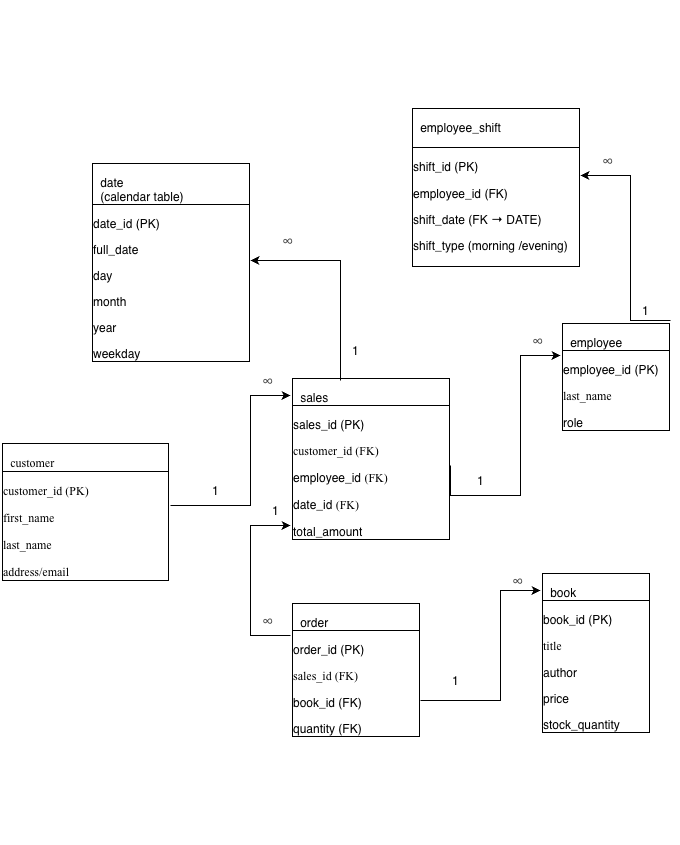

The diagram above was exported from draw.io. Its source (the exported page's mxGraphModel, read from the mxfile embedded in the PNG):
<mxGraphModel dx="946" dy="1599" grid="1" gridSize="10" guides="1" tooltips="1" connect="1" arrows="1" fold="1" page="1" pageScale="1" pageWidth="850" pageHeight="1100" background="#FFFFFF" math="0" shadow="0">
  <root>
    <mxCell id="0" />
    <mxCell id="1" parent="0" />
    <mxCell id="zAU4SF67Je9D2SyoxdWZ-5" edge="1" parent="1" source="zAU4SF67Je9D2SyoxdWZ-1" style="edgeStyle=orthogonalEdgeStyle;rounded=0;orthogonalLoop=1;jettySize=auto;html=1;" target="zAU4SF67Je9D2SyoxdWZ-2" value="">
      <mxGeometry relative="1" as="geometry">
        <Array as="points">
          <mxPoint x="320" y="140" />
          <mxPoint x="320" y="30" />
        </Array>
      </mxGeometry>
    </mxCell>
    <mxCell id="zAU4SF67Je9D2SyoxdWZ-1" parent="1" style="text;whiteSpace=wrap;html=1;" value="&lt;br&gt;&lt;br&gt;&lt;br&gt;&lt;br&gt;&lt;br&gt;&lt;br&gt;&lt;br&gt;&lt;table class=&quot;MsoTableGrid&quot; border=&quot;1&quot; cellspacing=&quot;0&quot; cellpadding=&quot;0&quot; style=&quot;border-collapse:collapse;border:none;mso-border-alt:solid windowtext .5pt;&amp;lt;br/&amp;gt; mso-yfti-tbllook:1184;mso-padding-alt:0cm 5.4pt 0cm 5.4pt&quot;&gt; &lt;tbody&gt;&lt;tr style=&quot;mso-yfti-irow:0;mso-yfti-firstrow:yes;height:20.8pt&quot;&gt;  &lt;td width=&quot;151&quot; valign=&quot;top&quot; style=&quot;width: 113.15pt; border: 1pt solid windowtext; padding: 0cm 5.4pt; height: 20.8pt;&quot;&gt;&lt;p class=&quot;MsoNormal&quot; style=&quot;margin-bottom:0cm;line-height:normal&quot;&gt;&lt;span style=&quot;font-family:&amp;quot;Times New Roman&amp;quot;,serif&quot;&gt;customer&lt;/span&gt;&lt;/p&gt;  &lt;/td&gt; &lt;/tr&gt; &lt;tr style=&quot;mso-yfti-irow:1;mso-yfti-lastrow:yes;height:56.55pt&quot;&gt;  &lt;td width=&quot;151&quot; valign=&quot;top&quot; style=&quot;width: 113.15pt; border: 1pt solid windowtext; height: 56.55pt;&quot;&gt;&lt;p class=&quot;MsoNormal&quot; style=&quot;margin-bottom:0cm;line-height:normal&quot;&gt;&lt;span style=&quot;font-family:&amp;quot;Times New Roman&amp;quot;,serif&quot;&gt;customer_id (PK)&lt;/span&gt;&lt;/p&gt;&lt;p class=&quot;MsoNormal&quot; style=&quot;margin-bottom:0cm;line-height:normal&quot;&gt;&lt;span style=&quot;font-family: &amp;quot;Times New Roman&amp;quot;, serif; background-color: transparent; color: light-dark(rgb(0, 0, 0), rgb(255, 255, 255));&quot;&gt;first_name&lt;/span&gt;&lt;/p&gt;&lt;p class=&quot;MsoNormal&quot; style=&quot;margin-bottom:0cm;line-height:normal&quot;&gt;&lt;span style=&quot;font-family:&amp;quot;Times New Roman&amp;quot;,serif&quot;&gt;last_name&lt;/span&gt;&lt;/p&gt;&lt;p class=&quot;MsoNormal&quot; style=&quot;margin-bottom:0cm;line-height:normal&quot;&gt;&lt;span style=&quot;font-family: &amp;quot;Times New Roman&amp;quot;, serif; background-color: transparent; color: light-dark(rgb(0, 0, 0), rgb(255, 255, 255));&quot;&gt;address/email&lt;/span&gt;&lt;/p&gt;  &lt;/td&gt; &lt;/tr&gt;&lt;/tbody&gt;&lt;/table&gt;" vertex="1">
      <mxGeometry height="270" width="170" x="70" y="-30" as="geometry" />
    </mxCell>
    <mxCell id="zAU4SF67Je9D2SyoxdWZ-2" parent="1" style="text;whiteSpace=wrap;html=1;" value="&lt;br&gt;&lt;br&gt;&lt;br&gt;&lt;br&gt;&lt;br&gt;&lt;br&gt;&lt;br&gt;&lt;table class=&quot;MsoTableGrid&quot; border=&quot;1&quot; cellspacing=&quot;0&quot; cellpadding=&quot;0&quot; style=&quot;border-collapse:collapse;border:none;mso-border-alt:solid windowtext .5pt;&amp;lt;br/&amp;gt; mso-yfti-tbllook:1184;mso-padding-alt:0cm 5.4pt 0cm 5.4pt&quot;&gt; &lt;tbody&gt;&lt;tr style=&quot;mso-yfti-irow:0;mso-yfti-firstrow:yes&quot;&gt;  &lt;td width=&quot;141&quot; valign=&quot;top&quot; style=&quot;width: 106.1pt; border: 1pt solid windowtext; padding: 0cm 5.4pt;&quot;&gt;&lt;p class=&quot;MsoNormal&quot; style=&quot;margin-bottom:0cm;line-height:normal&quot;&gt;sales&lt;/p&gt;  &lt;/td&gt; &lt;/tr&gt; &lt;tr style=&quot;mso-yfti-irow:1;mso-yfti-lastrow:yes&quot;&gt;  &lt;td width=&quot;141&quot; valign=&quot;top&quot; style=&quot;width: 106.1pt; border: 1pt solid windowtext;&quot;&gt;&lt;p class=&quot;MsoNormal&quot; style=&quot;margin-bottom:0cm;line-height:normal&quot;&gt;sales_id (PK)&lt;/p&gt;&lt;p class=&quot;MsoNormal&quot; style=&quot;margin-bottom:0cm;line-height:normal&quot;&gt;&lt;span style=&quot;font-family: &amp;quot;Times New Roman&amp;quot;, serif; background-color: transparent; color: light-dark(rgb(0, 0, 0), rgb(255, 255, 255));&quot;&gt;customer_id (FK)&lt;/span&gt;&lt;/p&gt;&lt;p class=&quot;MsoNormal&quot; style=&quot;margin-bottom:0cm;line-height:normal&quot;&gt;employee_id &lt;span style=&quot;font-family:&amp;quot;Times New Roman&amp;quot;,serif&quot;&gt;(FK)&lt;/span&gt;&lt;/p&gt;&lt;p class=&quot;MsoNormal&quot; style=&quot;margin-bottom:0cm;line-height:normal&quot;&gt;date_id &lt;span style=&quot;font-family:&amp;quot;Times New Roman&amp;quot;,serif&quot;&gt;(FK)&lt;/span&gt;&lt;/p&gt;&lt;p class=&quot;MsoNormal&quot; style=&quot;margin-bottom:0cm;line-height:normal&quot;&gt;total_amount&lt;/p&gt;  &lt;/td&gt; &lt;/tr&gt;&lt;/tbody&gt;&lt;/table&gt;" vertex="1">
      <mxGeometry height="230" width="160" x="360" y="-95" as="geometry" />
    </mxCell>
    <mxCell id="zAU4SF67Je9D2SyoxdWZ-4" parent="1" style="text;whiteSpace=wrap;html=1;" value="&lt;br&gt;&lt;br&gt;&lt;br&gt;&lt;br&gt;&lt;br&gt;&lt;br&gt;&lt;br&gt;&lt;table class=&quot;MsoTableGrid&quot; border=&quot;1&quot; cellspacing=&quot;0&quot; cellpadding=&quot;0&quot; style=&quot;border-collapse:collapse;border:none;mso-border-alt:solid windowtext .5pt;&amp;lt;br/&amp;gt; mso-yfti-tbllook:1184;mso-padding-alt:0cm 5.4pt 0cm 5.4pt&quot;&gt; &lt;tbody&gt;&lt;tr style=&quot;mso-yfti-irow:0;mso-yfti-firstrow:yes&quot;&gt;  &lt;td width=&quot;115&quot; valign=&quot;top&quot; style=&quot;width: 86.35pt; border: 1pt solid windowtext; padding: 0cm 5.4pt;&quot;&gt;&lt;p class=&quot;MsoNormal&quot; style=&quot;margin-bottom:0cm;line-height:normal&quot;&gt;book&lt;/p&gt;  &lt;/td&gt; &lt;/tr&gt; &lt;tr style=&quot;mso-yfti-irow:1;mso-yfti-lastrow:yes&quot;&gt;  &lt;td width=&quot;115&quot; valign=&quot;top&quot; style=&quot;width: 86.35pt; border: 1pt solid windowtext;&quot;&gt;&lt;p class=&quot;MsoNormal&quot; style=&quot;margin-bottom:0cm;line-height:normal&quot;&gt;book_id (PK)&lt;/p&gt;&lt;p class=&quot;MsoNormal&quot; style=&quot;margin-bottom:0cm;line-height:normal&quot;&gt;&lt;span style=&quot;font-family: &amp;quot;Times New Roman&amp;quot;, serif; background-color: transparent; color: light-dark(rgb(0, 0, 0), rgb(255, 255, 255));&quot;&gt;title&lt;/span&gt;&lt;/p&gt;&lt;p class=&quot;MsoNormal&quot; style=&quot;margin-bottom:0cm;line-height:normal&quot;&gt;author&lt;/p&gt;&lt;p class=&quot;MsoNormal&quot; style=&quot;margin-bottom:0cm;line-height:normal&quot;&gt;price&lt;/p&gt;&lt;p class=&quot;MsoNormal&quot; style=&quot;margin-bottom:0cm;line-height:normal&quot;&gt;stock_quantity&lt;/p&gt;  &lt;/td&gt; &lt;/tr&gt;&lt;/tbody&gt;&lt;/table&gt;" vertex="1">
      <mxGeometry height="380" width="110" x="610" y="100" as="geometry" />
    </mxCell>
    <mxCell id="zAU4SF67Je9D2SyoxdWZ-15" parent="1" style="text;whiteSpace=wrap;html=1;" value="&lt;p class=&quot;MsoNormal&quot;&gt;1&lt;/p&gt;" vertex="1">
      <mxGeometry width="40" x="280" y="100" as="geometry" />
    </mxCell>
    <mxCell id="zAU4SF67Je9D2SyoxdWZ-19" parent="1" style="text;whiteSpace=wrap;html=1;" value="&lt;span style=&quot;color: rgb(71, 71, 71); font-family: &amp;quot;Google Sans&amp;quot;, Arial, sans-serif; font-size: 16px; font-style: normal; font-variant-ligatures: normal; font-variant-caps: normal; font-weight: 400; letter-spacing: normal; orphans: 2; text-align: start; text-indent: 0px; text-transform: none; widows: 2; word-spacing: 0px; -webkit-text-stroke-width: 0px; white-space: normal; background-color: rgb(255, 255, 255); text-decoration-thickness: initial; text-decoration-style: initial; text-decoration-color: initial; display: inline !important; float: none;&quot;&gt;∞&lt;/span&gt;" vertex="1">
      <mxGeometry height="40" width="40" x="330" as="geometry" />
    </mxCell>
    <mxCell id="zAU4SF67Je9D2SyoxdWZ-20" parent="1" style="text;whiteSpace=wrap;html=1;" value="&lt;br&gt;&lt;br&gt;&lt;br&gt;&lt;br&gt;&lt;br&gt;&lt;br&gt;&lt;br&gt;&lt;table class=&quot;MsoTableGrid&quot; border=&quot;1&quot; cellspacing=&quot;0&quot; cellpadding=&quot;0&quot; style=&quot;border-collapse:collapse;border:none;mso-border-alt:solid windowtext .5pt;&amp;lt;br/&amp;gt; mso-yfti-tbllook:1184;mso-padding-alt:0cm 5.4pt 0cm 5.4pt&quot;&gt; &lt;tbody&gt;&lt;tr style=&quot;mso-yfti-irow:0;mso-yfti-firstrow:yes&quot;&gt;  &lt;td width=&quot;141&quot; valign=&quot;top&quot; style=&quot;width: 106.1pt; border: 1pt solid windowtext; padding: 0cm 5.4pt;&quot;&gt;&lt;p class=&quot;MsoNormal&quot; style=&quot;margin-bottom:0cm;line-height:normal&quot;&gt;employee&lt;/p&gt;  &lt;/td&gt; &lt;/tr&gt; &lt;tr style=&quot;mso-yfti-irow:1;mso-yfti-lastrow:yes&quot;&gt;  &lt;td width=&quot;141&quot; valign=&quot;top&quot; style=&quot;width: 106.1pt; border: 1pt solid windowtext;&quot;&gt;&lt;p class=&quot;MsoNormal&quot; style=&quot;margin-bottom:0cm;line-height:normal&quot;&gt;employee_id (PK)&lt;/p&gt;&lt;p class=&quot;MsoNormal&quot; style=&quot;margin-bottom:0cm;line-height:normal&quot;&gt;&lt;span style=&quot;font-family: &amp;quot;Times New Roman&amp;quot;, serif; background-color: transparent; color: light-dark(rgb(0, 0, 0), rgb(255, 255, 255));&quot;&gt;last_name&lt;/span&gt;&lt;/p&gt;&lt;p class=&quot;MsoNormal&quot; style=&quot;margin-bottom:0cm;line-height:normal&quot;&gt;role&lt;/p&gt;  &lt;/td&gt; &lt;/tr&gt;&lt;/tbody&gt;&lt;/table&gt;" vertex="1">
      <mxGeometry height="210" width="110" x="630" y="-150" as="geometry" />
    </mxCell>
    <mxCell id="zAU4SF67Je9D2SyoxdWZ-23" edge="1" parent="1" style="edgeStyle=orthogonalEdgeStyle;rounded=0;orthogonalLoop=1;jettySize=auto;html=1;" value="">
      <mxGeometry relative="1" as="geometry">
        <Array as="points">
          <mxPoint x="520" y="130" />
          <mxPoint x="590" y="130" />
          <mxPoint x="590" y="-10" />
        </Array>
        <mxPoint x="520" y="100" as="sourcePoint" />
        <mxPoint x="630" y="-10" as="targetPoint" />
      </mxGeometry>
    </mxCell>
    <mxCell id="zAU4SF67Je9D2SyoxdWZ-24" parent="1" style="text;whiteSpace=wrap;html=1;" value="&lt;span style=&quot;color: rgb(71, 71, 71); font-family: &amp;quot;Google Sans&amp;quot;, Arial, sans-serif; font-size: 16px; font-style: normal; font-variant-ligatures: normal; font-variant-caps: normal; font-weight: 400; letter-spacing: normal; orphans: 2; text-align: start; text-indent: 0px; text-transform: none; widows: 2; word-spacing: 0px; -webkit-text-stroke-width: 0px; white-space: normal; background-color: rgb(255, 255, 255); text-decoration-thickness: initial; text-decoration-style: initial; text-decoration-color: initial; display: inline !important; float: none;&quot;&gt;∞&lt;/span&gt;" vertex="1">
      <mxGeometry height="40" width="40" x="600" y="-40" as="geometry" />
    </mxCell>
    <mxCell id="zAU4SF67Je9D2SyoxdWZ-25" parent="1" style="text;whiteSpace=wrap;html=1;" value="&lt;p class=&quot;MsoNormal&quot;&gt;1&lt;/p&gt;" vertex="1">
      <mxGeometry width="40" x="545" y="90" as="geometry" />
    </mxCell>
    <mxCell id="zAU4SF67Je9D2SyoxdWZ-26" parent="1" style="text;whiteSpace=wrap;html=1;" value="&lt;br&gt;&lt;br&gt;&lt;br&gt;&lt;br&gt;&lt;br&gt;&lt;br&gt;&lt;br&gt;&lt;table class=&quot;MsoTableGrid&quot; border=&quot;1&quot; cellspacing=&quot;0&quot; cellpadding=&quot;0&quot; style=&quot;border-collapse:collapse;border:none;mso-border-alt:solid windowtext .5pt;&amp;lt;br/&amp;gt; mso-yfti-tbllook:1184;mso-padding-alt:0cm 5.4pt 0cm 5.4pt&quot;&gt; &lt;tbody&gt;&lt;tr style=&quot;mso-yfti-irow:0;mso-yfti-firstrow:yes&quot;&gt;  &lt;td width=&quot;113&quot; valign=&quot;top&quot; style=&quot;width: 84.8pt; border: 1pt solid windowtext; padding: 0cm 5.4pt;&quot;&gt;&lt;p class=&quot;MsoNormal&quot; style=&quot;margin-bottom:0cm;line-height:normal&quot;&gt;order&lt;/p&gt;  &lt;/td&gt; &lt;/tr&gt; &lt;tr style=&quot;mso-yfti-irow:1;mso-yfti-lastrow:yes&quot;&gt;  &lt;td width=&quot;113&quot; valign=&quot;top&quot; style=&quot;width: 84.8pt; border: 1pt solid windowtext;&quot;&gt;&lt;p class=&quot;MsoNormal&quot; style=&quot;margin-bottom:0cm;line-height:normal&quot;&gt;order_id (PK)&lt;/p&gt;&lt;p class=&quot;MsoNormal&quot; style=&quot;margin-bottom:0cm;line-height:normal&quot;&gt;&lt;span style=&quot;font-family:&amp;quot;Times New Roman&amp;quot;,serif&quot;&gt;sales_id (FK)&lt;/span&gt;&lt;/p&gt;&lt;p class=&quot;MsoNormal&quot; style=&quot;margin-bottom:0cm;line-height:normal&quot;&gt;book_id (FK)&lt;/p&gt;&lt;p class=&quot;MsoNormal&quot; style=&quot;margin-bottom:0cm;line-height:normal&quot;&gt;quantity (FK)&lt;/p&gt;  &lt;/td&gt; &lt;/tr&gt;&lt;/tbody&gt;&lt;/table&gt;" vertex="1">
      <mxGeometry height="290" width="130" x="360" y="130" as="geometry" />
    </mxCell>
    <mxCell id="zAU4SF67Je9D2SyoxdWZ-28" edge="1" parent="1" style="edgeStyle=orthogonalEdgeStyle;rounded=0;orthogonalLoop=1;jettySize=auto;html=1;" value="">
      <mxGeometry relative="1" as="geometry">
        <Array as="points">
          <mxPoint x="320" y="270" />
          <mxPoint x="320" y="160" />
        </Array>
        <mxPoint x="360" y="270" as="sourcePoint" />
        <mxPoint x="360" y="160" as="targetPoint" />
      </mxGeometry>
    </mxCell>
    <mxCell id="zAU4SF67Je9D2SyoxdWZ-29" parent="1" style="text;whiteSpace=wrap;html=1;" value="&lt;p class=&quot;MsoNormal&quot;&gt;1&lt;/p&gt;" vertex="1">
      <mxGeometry width="40" x="340" y="120" as="geometry" />
    </mxCell>
    <mxCell id="zAU4SF67Je9D2SyoxdWZ-30" parent="1" style="text;whiteSpace=wrap;html=1;" value="&lt;span style=&quot;color: rgb(71, 71, 71); font-family: &amp;quot;Google Sans&amp;quot;, Arial, sans-serif; font-size: 16px; font-style: normal; font-variant-ligatures: normal; font-variant-caps: normal; font-weight: 400; letter-spacing: normal; orphans: 2; text-align: start; text-indent: 0px; text-transform: none; widows: 2; word-spacing: 0px; -webkit-text-stroke-width: 0px; white-space: normal; background-color: rgb(255, 255, 255); text-decoration-thickness: initial; text-decoration-style: initial; text-decoration-color: initial; display: inline !important; float: none;&quot;&gt;∞&lt;/span&gt;" vertex="1">
      <mxGeometry height="50" width="50" x="330" y="240" as="geometry" />
    </mxCell>
    <mxCell id="zAU4SF67Je9D2SyoxdWZ-31" parent="1" style="text;whiteSpace=wrap;html=1;" value="&lt;br&gt;&lt;br&gt;&lt;br&gt;&lt;br&gt;&lt;br&gt;&lt;br&gt;&lt;br&gt;&lt;table class=&quot;MsoTableGrid&quot; border=&quot;1&quot; cellspacing=&quot;0&quot; cellpadding=&quot;0&quot; style=&quot;border-collapse:collapse;border:none;mso-border-alt:solid windowtext .5pt;&amp;lt;br/&amp;gt; mso-yfti-tbllook:1184;mso-padding-alt:0cm 5.4pt 0cm 5.4pt&quot;&gt; &lt;tbody&gt;&lt;tr style=&quot;mso-yfti-irow:0;mso-yfti-firstrow:yes&quot;&gt;  &lt;td width=&quot;160&quot; valign=&quot;top&quot; style=&quot;width: 120.25pt; border: 1pt solid windowtext; padding: 0cm 5.4pt;&quot;&gt;&lt;p class=&quot;MsoNormal&quot; style=&quot;margin-bottom:0cm;line-height:normal&quot;&gt;date&lt;br&gt;  (calendar table)&lt;/p&gt;  &lt;/td&gt; &lt;/tr&gt; &lt;tr style=&quot;mso-yfti-irow:1;mso-yfti-lastrow:yes&quot;&gt;  &lt;td width=&quot;160&quot; valign=&quot;top&quot; style=&quot;width: 120.25pt; border: 1pt solid windowtext;&quot;&gt;&lt;p class=&quot;MsoNormal&quot; style=&quot;margin-bottom:0cm;line-height:normal&quot;&gt;date_id (PK) &lt;/p&gt;&lt;p class=&quot;MsoNormal&quot; style=&quot;margin-bottom:0cm;line-height:normal&quot;&gt;full_date &lt;/p&gt;&lt;p class=&quot;MsoNormal&quot; style=&quot;margin-bottom:0cm;line-height:normal&quot;&gt;day &lt;/p&gt;&lt;p class=&quot;MsoNormal&quot; style=&quot;margin-bottom:0cm;line-height:normal&quot;&gt;month &lt;/p&gt;&lt;p class=&quot;MsoNormal&quot; style=&quot;margin-bottom:0cm;line-height:normal&quot;&gt;year &lt;/p&gt;&lt;p class=&quot;MsoNormal&quot; style=&quot;margin-bottom:0cm;line-height:normal&quot;&gt;weekday&lt;/p&gt;  &lt;/td&gt; &lt;/tr&gt;&lt;/tbody&gt;&lt;/table&gt;" vertex="1">
      <mxGeometry height="220" width="160" x="160" y="-310" as="geometry" />
    </mxCell>
    <mxCell id="zAU4SF67Je9D2SyoxdWZ-33" edge="1" parent="1" style="edgeStyle=orthogonalEdgeStyle;rounded=0;orthogonalLoop=1;jettySize=auto;html=1;" value="">
      <mxGeometry relative="1" as="geometry">
        <Array as="points">
          <mxPoint x="410" y="-105" />
        </Array>
        <mxPoint x="410" y="15" as="sourcePoint" />
        <mxPoint x="320" y="-105" as="targetPoint" />
      </mxGeometry>
    </mxCell>
    <mxCell id="zAU4SF67Je9D2SyoxdWZ-39" parent="1" style="text;whiteSpace=wrap;html=1;" value="&lt;p class=&quot;MsoNormal&quot;&gt;1&lt;/p&gt;" vertex="1">
      <mxGeometry height="30" width="40" x="420" y="-40" as="geometry" />
    </mxCell>
    <mxCell id="zAU4SF67Je9D2SyoxdWZ-40" parent="1" style="text;whiteSpace=wrap;html=1;" value="&lt;span style=&quot;color: rgb(71, 71, 71); font-family: &amp;quot;Google Sans&amp;quot;, Arial, sans-serif; font-size: 16px; font-style: normal; font-variant-ligatures: normal; font-variant-caps: normal; font-weight: 400; letter-spacing: normal; orphans: 2; text-align: start; text-indent: 0px; text-transform: none; widows: 2; word-spacing: 0px; -webkit-text-stroke-width: 0px; white-space: normal; background-color: rgb(255, 255, 255); text-decoration-thickness: initial; text-decoration-style: initial; text-decoration-color: initial; display: inline !important; float: none;&quot;&gt;∞&lt;/span&gt;" vertex="1">
      <mxGeometry height="20" width="40" x="350" y="-140" as="geometry" />
    </mxCell>
    <mxCell id="zAU4SF67Je9D2SyoxdWZ-41" edge="1" parent="1" style="edgeStyle=orthogonalEdgeStyle;rounded=0;orthogonalLoop=1;jettySize=auto;html=1;" value="">
      <mxGeometry relative="1" as="geometry">
        <Array as="points">
          <mxPoint x="570" y="335" />
          <mxPoint x="570" y="225" />
        </Array>
        <mxPoint x="490" y="335" as="sourcePoint" />
        <mxPoint x="610" y="225" as="targetPoint" />
      </mxGeometry>
    </mxCell>
    <mxCell id="zAU4SF67Je9D2SyoxdWZ-42" parent="1" style="text;whiteSpace=wrap;html=1;" value="&lt;span style=&quot;color: rgb(71, 71, 71); font-family: &amp;quot;Google Sans&amp;quot;, Arial, sans-serif; font-size: 16px; font-style: normal; font-variant-ligatures: normal; font-variant-caps: normal; font-weight: 400; letter-spacing: normal; orphans: 2; text-align: start; text-indent: 0px; text-transform: none; widows: 2; word-spacing: 0px; -webkit-text-stroke-width: 0px; white-space: normal; background-color: rgb(255, 255, 255); text-decoration-thickness: initial; text-decoration-style: initial; text-decoration-color: initial; display: inline !important; float: none;&quot;&gt;∞&lt;/span&gt;" vertex="1">
      <mxGeometry height="40" width="40" x="580" y="200" as="geometry" />
    </mxCell>
    <mxCell id="zAU4SF67Je9D2SyoxdWZ-43" parent="1" style="text;whiteSpace=wrap;html=1;" value="&lt;p class=&quot;MsoNormal&quot;&gt;1&lt;/p&gt;" vertex="1">
      <mxGeometry width="40" x="520" y="290" as="geometry" />
    </mxCell>
    <mxCell id="zAU4SF67Je9D2SyoxdWZ-45" parent="1" style="text;whiteSpace=wrap;html=1;" value="&lt;br&gt;&lt;br&gt;&lt;br&gt;&lt;br&gt;&lt;br&gt;&lt;br&gt;&lt;br&gt;&lt;table class=&quot;MsoTableGrid&quot; border=&quot;1&quot; cellspacing=&quot;0&quot; cellpadding=&quot;0&quot; style=&quot;border-collapse:collapse;border:none;mso-border-alt:solid windowtext .5pt;&amp;lt;br/&amp;gt; mso-yfti-tbllook:1184;mso-padding-alt:0cm 5.4pt 0cm 5.4pt&quot;&gt; &lt;tbody&gt;&lt;tr style=&quot;mso-yfti-irow:0;mso-yfti-firstrow:yes&quot;&gt;  &lt;td width=&quot;208&quot; valign=&quot;top&quot; style=&quot;width: 155.7pt; border: 1pt solid windowtext; padding: 0cm 5.4pt;&quot;&gt;&lt;p class=&quot;MsoNormal&quot;&gt;&lt;span style=&quot;color: light-dark(black, rgb(237, 237, 237)); background-color: transparent;&quot;&gt;employee_shift&lt;/span&gt;&lt;/p&gt;  &lt;/td&gt; &lt;/tr&gt; &lt;tr style=&quot;mso-yfti-irow:1;mso-yfti-lastrow:yes&quot;&gt;  &lt;td width=&quot;208&quot; valign=&quot;top&quot; style=&quot;width: 155.7pt; border: 1pt solid windowtext;&quot;&gt;&lt;p class=&quot;MsoNormal&quot; style=&quot;mso-margin-top-alt:auto;mso-margin-bottom-alt:auto&quot;&gt;&lt;span style=&quot;color: black;&quot;&gt;shift_id (PK) &lt;/span&gt;&lt;/p&gt;&lt;p class=&quot;MsoNormal&quot; style=&quot;mso-margin-top-alt:auto;mso-margin-bottom-alt:auto&quot;&gt;&lt;span style=&quot;color: black;&quot;&gt;employee_id (FK)&lt;/span&gt;&lt;/p&gt;&lt;p class=&quot;MsoNormal&quot; style=&quot;mso-margin-top-alt:auto;mso-margin-bottom-alt:auto&quot;&gt;&lt;span style=&quot;color: black;&quot;&gt;shift_date (FK → DATE) &lt;/span&gt;&lt;/p&gt;&lt;p class=&quot;MsoNormal&quot; style=&quot;mso-margin-top-alt:auto;mso-margin-bottom-alt:auto&quot;&gt;&lt;span style=&quot;color: black;&quot;&gt;shift_type (morning /evening)&lt;/span&gt;&lt;/p&gt;  &lt;/td&gt; &lt;/tr&gt;&lt;/tbody&gt;&lt;/table&gt;" vertex="1">
      <mxGeometry height="470" width="170" x="480" y="-365" as="geometry" />
    </mxCell>
    <mxCell id="zAU4SF67Je9D2SyoxdWZ-48" edge="1" parent="1" source="zAU4SF67Je9D2SyoxdWZ-20" style="edgeStyle=orthogonalEdgeStyle;rounded=0;orthogonalLoop=1;jettySize=auto;html=1;exitX=1;exitY=0.5;exitDx=0;exitDy=0;" value="">
      <mxGeometry relative="1" as="geometry">
        <Array as="points">
          <mxPoint x="700" y="-45" />
          <mxPoint x="700" y="-190" />
        </Array>
        <mxPoint x="740" y="-70" as="sourcePoint" />
        <mxPoint x="650" y="-190" as="targetPoint" />
      </mxGeometry>
    </mxCell>
    <mxCell id="zAU4SF67Je9D2SyoxdWZ-52" parent="1" style="text;whiteSpace=wrap;html=1;" value="&lt;span style=&quot;color: rgb(71, 71, 71); font-family: &amp;quot;Google Sans&amp;quot;, Arial, sans-serif; font-size: 16px; font-style: normal; font-variant-ligatures: normal; font-variant-caps: normal; font-weight: 400; letter-spacing: normal; orphans: 2; text-align: start; text-indent: 0px; text-transform: none; widows: 2; word-spacing: 0px; -webkit-text-stroke-width: 0px; white-space: normal; background-color: rgb(255, 255, 255); text-decoration-thickness: initial; text-decoration-style: initial; text-decoration-color: initial; display: inline !important; float: none;&quot;&gt;∞&lt;/span&gt;" vertex="1">
      <mxGeometry height="20" width="40" x="670" y="-220" as="geometry" />
    </mxCell>
    <mxCell id="zAU4SF67Je9D2SyoxdWZ-53" parent="1" style="text;whiteSpace=wrap;html=1;" value="&lt;p class=&quot;MsoNormal&quot;&gt;1&lt;/p&gt;" vertex="1">
      <mxGeometry height="30" width="40" x="710" y="-80" as="geometry" />
    </mxCell>
  </root>
</mxGraphModel>